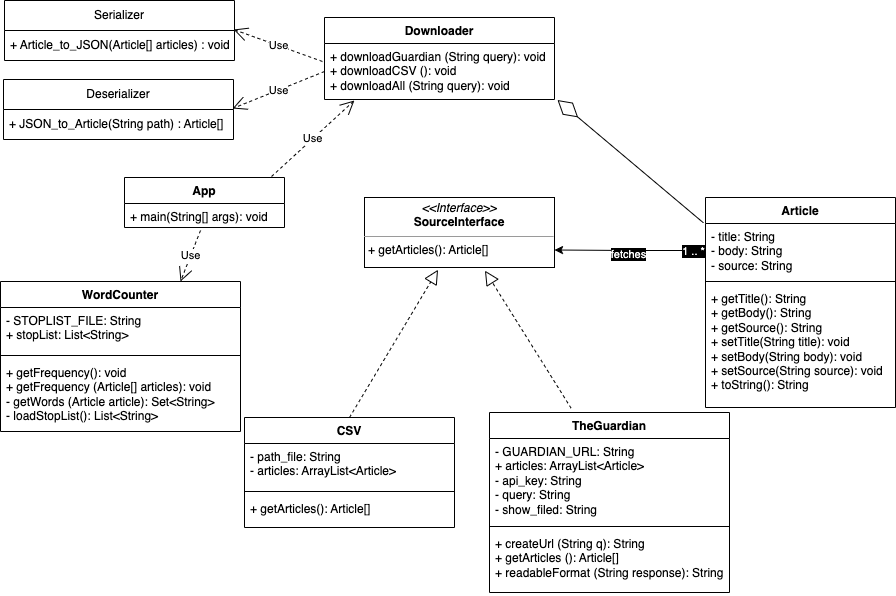

The diagram above was exported from draw.io. Its source (the exported page's mxGraphModel, read from the mxfile embedded in the PNG):
<mxGraphModel dx="954" dy="606" grid="1" gridSize="10" guides="1" tooltips="1" connect="1" arrows="1" fold="1" page="1" pageScale="1" pageWidth="827" pageHeight="1169" math="0" shadow="0">
  <root>
    <mxCell id="0" />
    <mxCell id="1" parent="0" />
    <mxCell id="F7QynkWo7MFl05mpR1yM-1" value="Deserializer" style="swimlane;fontStyle=0;childLayout=stackLayout;horizontal=1;startSize=30;horizontalStack=0;resizeParent=1;resizeParentMax=0;resizeLast=0;collapsible=1;marginBottom=0;whiteSpace=wrap;html=1;" parent="1" vertex="1">
      <mxGeometry x="39" y="112" width="230" height="60" as="geometry">
        <mxRectangle x="140" y="290" width="100" height="30" as="alternateBounds" />
      </mxGeometry>
    </mxCell>
    <mxCell id="F7QynkWo7MFl05mpR1yM-2" value="+ JSON_to_Article(String path) : Article[]" style="text;strokeColor=none;fillColor=none;align=left;verticalAlign=middle;spacingLeft=4;spacingRight=4;overflow=hidden;points=[[0,0.5],[1,0.5]];portConstraint=eastwest;rotatable=0;whiteSpace=wrap;html=1;" parent="F7QynkWo7MFl05mpR1yM-1" vertex="1">
      <mxGeometry y="30" width="230" height="30" as="geometry" />
    </mxCell>
    <mxCell id="F7QynkWo7MFl05mpR1yM-5" value="Serializer" style="swimlane;fontStyle=0;childLayout=stackLayout;horizontal=1;startSize=30;horizontalStack=0;resizeParent=1;resizeParentMax=0;resizeLast=0;collapsible=1;marginBottom=0;whiteSpace=wrap;html=1;" parent="1" vertex="1">
      <mxGeometry x="40" y="33" width="230" height="60" as="geometry" />
    </mxCell>
    <mxCell id="F7QynkWo7MFl05mpR1yM-6" value="+ Article_to_JSON(Article[] articles) : void" style="text;strokeColor=none;fillColor=none;align=left;verticalAlign=middle;spacingLeft=4;spacingRight=4;overflow=hidden;points=[[0,0.5],[1,0.5]];portConstraint=eastwest;rotatable=0;whiteSpace=wrap;html=1;" parent="F7QynkWo7MFl05mpR1yM-5" vertex="1">
      <mxGeometry y="30" width="230" height="30" as="geometry" />
    </mxCell>
    <mxCell id="F7QynkWo7MFl05mpR1yM-15" value="Article" style="swimlane;fontStyle=1;align=center;verticalAlign=top;childLayout=stackLayout;horizontal=1;startSize=26;horizontalStack=0;resizeParent=1;resizeParentMax=0;resizeLast=0;collapsible=1;marginBottom=0;whiteSpace=wrap;html=1;" parent="1" vertex="1">
      <mxGeometry x="741" y="230" width="190" height="210" as="geometry" />
    </mxCell>
    <mxCell id="F7QynkWo7MFl05mpR1yM-16" value="- title: String&lt;br&gt;- body: String&lt;br&gt;- source: String" style="text;strokeColor=none;fillColor=none;align=left;verticalAlign=top;spacingLeft=4;spacingRight=4;overflow=hidden;rotatable=0;points=[[0,0.5],[1,0.5]];portConstraint=eastwest;whiteSpace=wrap;html=1;" parent="F7QynkWo7MFl05mpR1yM-15" vertex="1">
      <mxGeometry y="26" width="190" height="54" as="geometry" />
    </mxCell>
    <mxCell id="F7QynkWo7MFl05mpR1yM-17" value="" style="line;strokeWidth=1;fillColor=none;align=left;verticalAlign=middle;spacingTop=-1;spacingLeft=3;spacingRight=3;rotatable=0;labelPosition=right;points=[];portConstraint=eastwest;strokeColor=inherit;" parent="F7QynkWo7MFl05mpR1yM-15" vertex="1">
      <mxGeometry y="80" width="190" height="8" as="geometry" />
    </mxCell>
    <mxCell id="F7QynkWo7MFl05mpR1yM-18" value="+ getTitle(): String&lt;br&gt;+ getBody(): String&lt;br&gt;+ getSource(): String&lt;br&gt;+ setTitle(String title): void&lt;br&gt;+ setBody(String body): void&lt;br&gt;+ setSource(String source): void&lt;br&gt;+ toString(): String" style="text;strokeColor=none;fillColor=none;align=left;verticalAlign=top;spacingLeft=4;spacingRight=4;overflow=hidden;rotatable=0;points=[[0,0.5],[1,0.5]];portConstraint=eastwest;whiteSpace=wrap;html=1;" parent="F7QynkWo7MFl05mpR1yM-15" vertex="1">
      <mxGeometry y="88" width="190" height="122" as="geometry" />
    </mxCell>
    <mxCell id="F7QynkWo7MFl05mpR1yM-20" value="App" style="swimlane;fontStyle=1;align=center;verticalAlign=top;childLayout=stackLayout;horizontal=1;startSize=26;horizontalStack=0;resizeParent=1;resizeParentMax=0;resizeLast=0;collapsible=1;marginBottom=0;whiteSpace=wrap;html=1;" parent="1" vertex="1">
      <mxGeometry x="160" y="210" width="160" height="50" as="geometry" />
    </mxCell>
    <mxCell id="F7QynkWo7MFl05mpR1yM-23" value="+ main(String[] args): void" style="text;strokeColor=none;fillColor=none;align=left;verticalAlign=top;spacingLeft=4;spacingRight=4;overflow=hidden;rotatable=0;points=[[0,0.5],[1,0.5]];portConstraint=eastwest;whiteSpace=wrap;html=1;" parent="F7QynkWo7MFl05mpR1yM-20" vertex="1">
      <mxGeometry y="26" width="160" height="24" as="geometry" />
    </mxCell>
    <mxCell id="F7QynkWo7MFl05mpR1yM-24" value="CSV" style="swimlane;fontStyle=1;align=center;verticalAlign=top;childLayout=stackLayout;horizontal=1;startSize=26;horizontalStack=0;resizeParent=1;resizeParentMax=0;resizeLast=0;collapsible=1;marginBottom=0;whiteSpace=wrap;html=1;" parent="1" vertex="1">
      <mxGeometry x="280" y="450" width="210" height="110" as="geometry" />
    </mxCell>
    <mxCell id="F7QynkWo7MFl05mpR1yM-25" value="- path_file: String&lt;br&gt;- articles: ArrayList&amp;lt;Article&amp;gt;" style="text;strokeColor=none;fillColor=none;align=left;verticalAlign=top;spacingLeft=4;spacingRight=4;overflow=hidden;rotatable=0;points=[[0,0.5],[1,0.5]];portConstraint=eastwest;whiteSpace=wrap;html=1;" parent="F7QynkWo7MFl05mpR1yM-24" vertex="1">
      <mxGeometry y="26" width="210" height="44" as="geometry" />
    </mxCell>
    <mxCell id="F7QynkWo7MFl05mpR1yM-26" value="" style="line;strokeWidth=1;fillColor=none;align=left;verticalAlign=middle;spacingTop=-1;spacingLeft=3;spacingRight=3;rotatable=0;labelPosition=right;points=[];portConstraint=eastwest;strokeColor=inherit;" parent="F7QynkWo7MFl05mpR1yM-24" vertex="1">
      <mxGeometry y="70" width="210" height="8" as="geometry" />
    </mxCell>
    <mxCell id="F7QynkWo7MFl05mpR1yM-27" value="+ getArticles(): Article[]" style="text;strokeColor=none;fillColor=none;align=left;verticalAlign=top;spacingLeft=4;spacingRight=4;overflow=hidden;rotatable=0;points=[[0,0.5],[1,0.5]];portConstraint=eastwest;whiteSpace=wrap;html=1;" parent="F7QynkWo7MFl05mpR1yM-24" vertex="1">
      <mxGeometry y="78" width="210" height="32" as="geometry" />
    </mxCell>
    <mxCell id="F7QynkWo7MFl05mpR1yM-28" value="TheGuardian" style="swimlane;fontStyle=1;align=center;verticalAlign=top;childLayout=stackLayout;horizontal=1;startSize=26;horizontalStack=0;resizeParent=1;resizeParentMax=0;resizeLast=0;collapsible=1;marginBottom=0;whiteSpace=wrap;html=1;" parent="1" vertex="1">
      <mxGeometry x="525" y="445" width="240" height="180" as="geometry" />
    </mxCell>
    <mxCell id="F7QynkWo7MFl05mpR1yM-29" value="- GUARDIAN_URL: String&lt;br&gt;+ articles: ArrayList&amp;lt;Article&amp;gt;&lt;br&gt;- api_key: String&lt;br&gt;- query: String&lt;br&gt;- show_filed: String" style="text;strokeColor=none;fillColor=none;align=left;verticalAlign=top;spacingLeft=4;spacingRight=4;overflow=hidden;rotatable=0;points=[[0,0.5],[1,0.5]];portConstraint=eastwest;whiteSpace=wrap;html=1;" parent="F7QynkWo7MFl05mpR1yM-28" vertex="1">
      <mxGeometry y="26" width="240" height="84" as="geometry" />
    </mxCell>
    <mxCell id="F7QynkWo7MFl05mpR1yM-30" value="" style="line;strokeWidth=1;fillColor=none;align=left;verticalAlign=middle;spacingTop=-1;spacingLeft=3;spacingRight=3;rotatable=0;labelPosition=right;points=[];portConstraint=eastwest;strokeColor=inherit;" parent="F7QynkWo7MFl05mpR1yM-28" vertex="1">
      <mxGeometry y="110" width="240" height="8" as="geometry" />
    </mxCell>
    <mxCell id="F7QynkWo7MFl05mpR1yM-31" value="+ createUrl (String q): String&lt;br&gt;+ getArticles (): Article[]&lt;br&gt;+ readableFormat (String response): String" style="text;strokeColor=none;fillColor=none;align=left;verticalAlign=top;spacingLeft=4;spacingRight=4;overflow=hidden;rotatable=0;points=[[0,0.5],[1,0.5]];portConstraint=eastwest;whiteSpace=wrap;html=1;" parent="F7QynkWo7MFl05mpR1yM-28" vertex="1">
      <mxGeometry y="118" width="240" height="62" as="geometry" />
    </mxCell>
    <mxCell id="F7QynkWo7MFl05mpR1yM-32" value="Downloader" style="swimlane;fontStyle=1;align=center;verticalAlign=top;childLayout=stackLayout;horizontal=1;startSize=26;horizontalStack=0;resizeParent=1;resizeParentMax=0;resizeLast=0;collapsible=1;marginBottom=0;whiteSpace=wrap;html=1;" parent="1" vertex="1">
      <mxGeometry x="360" y="50" width="230" height="82" as="geometry" />
    </mxCell>
    <mxCell id="F7QynkWo7MFl05mpR1yM-35" value="+ downloadGuardian (String query): void&lt;br&gt;+ downloadCSV (): void&lt;br&gt;+ downloadAll (String query): void" style="text;strokeColor=none;fillColor=none;align=left;verticalAlign=top;spacingLeft=4;spacingRight=4;overflow=hidden;rotatable=0;points=[[0,0.5],[1,0.5]];portConstraint=eastwest;whiteSpace=wrap;html=1;" parent="F7QynkWo7MFl05mpR1yM-32" vertex="1">
      <mxGeometry y="26" width="230" height="56" as="geometry" />
    </mxCell>
    <mxCell id="F7QynkWo7MFl05mpR1yM-36" value="WordCounter" style="swimlane;fontStyle=1;align=center;verticalAlign=top;childLayout=stackLayout;horizontal=1;startSize=26;horizontalStack=0;resizeParent=1;resizeParentMax=0;resizeLast=0;collapsible=1;marginBottom=0;whiteSpace=wrap;html=1;" parent="1" vertex="1">
      <mxGeometry x="36" y="314" width="240" height="150" as="geometry" />
    </mxCell>
    <mxCell id="F7QynkWo7MFl05mpR1yM-37" value="- STOPLIST_FILE: String&lt;br&gt;+ stopList: List&amp;lt;String&amp;gt;" style="text;strokeColor=none;fillColor=none;align=left;verticalAlign=top;spacingLeft=4;spacingRight=4;overflow=hidden;rotatable=0;points=[[0,0.5],[1,0.5]];portConstraint=eastwest;whiteSpace=wrap;html=1;" parent="F7QynkWo7MFl05mpR1yM-36" vertex="1">
      <mxGeometry y="26" width="240" height="44" as="geometry" />
    </mxCell>
    <mxCell id="F7QynkWo7MFl05mpR1yM-38" value="" style="line;strokeWidth=1;fillColor=none;align=left;verticalAlign=middle;spacingTop=-1;spacingLeft=3;spacingRight=3;rotatable=0;labelPosition=right;points=[];portConstraint=eastwest;strokeColor=inherit;" parent="F7QynkWo7MFl05mpR1yM-36" vertex="1">
      <mxGeometry y="70" width="240" height="8" as="geometry" />
    </mxCell>
    <mxCell id="F7QynkWo7MFl05mpR1yM-39" value="+ getFrequency(): void&lt;br&gt;+ getFrequency (Article[] articles): void&lt;br&gt;- getWords (Article article): Set&amp;lt;String&amp;gt;&lt;br&gt;- loadStopList(): List&amp;lt;String&amp;gt;" style="text;strokeColor=none;fillColor=none;align=left;verticalAlign=top;spacingLeft=4;spacingRight=4;overflow=hidden;rotatable=0;points=[[0,0.5],[1,0.5]];portConstraint=eastwest;whiteSpace=wrap;html=1;" parent="F7QynkWo7MFl05mpR1yM-36" vertex="1">
      <mxGeometry y="78" width="240" height="72" as="geometry" />
    </mxCell>
    <mxCell id="F7QynkWo7MFl05mpR1yM-54" value="&lt;p style=&quot;margin:0px;margin-top:4px;text-align:center;&quot;&gt;&lt;i&gt;&amp;lt;&amp;lt;Interface&amp;gt;&amp;gt;&lt;/i&gt;&lt;br&gt;&lt;b&gt;SourceInterface&lt;/b&gt;&lt;/p&gt;&lt;hr size=&quot;1&quot;&gt;&lt;p style=&quot;margin:0px;margin-left:4px;&quot;&gt;&lt;/p&gt;&lt;p style=&quot;margin:0px;margin-left:4px;&quot;&gt;+ getArticles(): Article[]&amp;nbsp;&lt;br&gt;&lt;/p&gt;" style="verticalAlign=top;align=left;overflow=fill;fontSize=12;fontFamily=Helvetica;html=1;whiteSpace=wrap;" parent="1" vertex="1">
      <mxGeometry x="400" y="230" width="190" height="70" as="geometry" />
    </mxCell>
    <mxCell id="F7QynkWo7MFl05mpR1yM-57" style="edgeStyle=orthogonalEdgeStyle;rounded=0;orthogonalLoop=1;jettySize=auto;html=1;entryX=1;entryY=0.75;entryDx=0;entryDy=0;" parent="1" source="F7QynkWo7MFl05mpR1yM-16" target="F7QynkWo7MFl05mpR1yM-54" edge="1">
      <mxGeometry relative="1" as="geometry" />
    </mxCell>
    <mxCell id="F7QynkWo7MFl05mpR1yM-58" value="&lt;span style=&quot;background-color: rgb(0, 0, 0);&quot;&gt;&lt;font color=&quot;#ffffff&quot;&gt;fetches&lt;/font&gt;&lt;/span&gt;" style="edgeLabel;html=1;align=center;verticalAlign=middle;resizable=0;points=[];" parent="F7QynkWo7MFl05mpR1yM-57" vertex="1" connectable="0">
      <mxGeometry x="-0.0027" y="4" relative="1" as="geometry">
        <mxPoint x="-2" as="offset" />
      </mxGeometry>
    </mxCell>
    <mxCell id="F7QynkWo7MFl05mpR1yM-59" value="1 .. *" style="edgeLabel;html=1;align=center;verticalAlign=middle;resizable=0;points=[];fontColor=#FFFFFF;labelBackgroundColor=#000000;" parent="F7QynkWo7MFl05mpR1yM-57" vertex="1" connectable="0">
      <mxGeometry x="-0.8917" y="2" relative="1" as="geometry">
        <mxPoint x="-5" y="-2" as="offset" />
      </mxGeometry>
    </mxCell>
    <mxCell id="F7QynkWo7MFl05mpR1yM-62" value="" style="endArrow=block;dashed=1;endFill=0;endSize=12;html=1;rounded=0;exitX=0.5;exitY=0;exitDx=0;exitDy=0;entryX=0.387;entryY=1.032;entryDx=0;entryDy=0;entryPerimeter=0;" parent="1" source="F7QynkWo7MFl05mpR1yM-24" target="F7QynkWo7MFl05mpR1yM-54" edge="1">
      <mxGeometry width="160" relative="1" as="geometry">
        <mxPoint x="360" y="360" as="sourcePoint" />
        <mxPoint x="520" y="360" as="targetPoint" />
      </mxGeometry>
    </mxCell>
    <mxCell id="F7QynkWo7MFl05mpR1yM-63" value="" style="endArrow=block;dashed=1;endFill=0;endSize=12;html=1;rounded=0;exitX=0.34;exitY=-0.024;exitDx=0;exitDy=0;exitPerimeter=0;entryX=0.634;entryY=1.045;entryDx=0;entryDy=0;entryPerimeter=0;" parent="1" source="F7QynkWo7MFl05mpR1yM-28" target="F7QynkWo7MFl05mpR1yM-54" edge="1">
      <mxGeometry width="160" relative="1" as="geometry">
        <mxPoint x="570" y="350" as="sourcePoint" />
        <mxPoint x="730" y="350" as="targetPoint" />
      </mxGeometry>
    </mxCell>
    <mxCell id="F7QynkWo7MFl05mpR1yM-64" value="" style="endArrow=diamondThin;endFill=0;endSize=24;html=1;rounded=0;exitX=-0.011;exitY=-0.013;exitDx=0;exitDy=0;exitPerimeter=0;entryX=1.013;entryY=1.009;entryDx=0;entryDy=0;entryPerimeter=0;" parent="1" source="F7QynkWo7MFl05mpR1yM-16" target="F7QynkWo7MFl05mpR1yM-35" edge="1">
      <mxGeometry width="160" relative="1" as="geometry">
        <mxPoint x="580" y="190" as="sourcePoint" />
        <mxPoint x="740" y="190" as="targetPoint" />
      </mxGeometry>
    </mxCell>
    <mxCell id="F7QynkWo7MFl05mpR1yM-72" value="Use" style="endArrow=open;endSize=12;dashed=1;html=1;rounded=0;exitX=-0.009;exitY=0.321;exitDx=0;exitDy=0;exitPerimeter=0;entryX=0.996;entryY=-0.033;entryDx=0;entryDy=0;entryPerimeter=0;" parent="1" source="F7QynkWo7MFl05mpR1yM-35" target="F7QynkWo7MFl05mpR1yM-6" edge="1">
      <mxGeometry width="160" relative="1" as="geometry">
        <mxPoint x="310" y="180" as="sourcePoint" />
        <mxPoint x="310" y="90" as="targetPoint" />
      </mxGeometry>
    </mxCell>
    <mxCell id="F7QynkWo7MFl05mpR1yM-73" value="Use" style="endArrow=open;endSize=12;dashed=1;html=1;rounded=0;exitX=0;exitY=0.5;exitDx=0;exitDy=0;entryX=0.996;entryY=-0.033;entryDx=0;entryDy=0;entryPerimeter=0;" parent="1" source="F7QynkWo7MFl05mpR1yM-35" target="F7QynkWo7MFl05mpR1yM-2" edge="1">
      <mxGeometry width="160" relative="1" as="geometry">
        <mxPoint x="360" y="132" as="sourcePoint" />
        <mxPoint x="271" y="77" as="targetPoint" />
      </mxGeometry>
    </mxCell>
    <mxCell id="F7QynkWo7MFl05mpR1yM-74" value="Use" style="endArrow=open;endSize=12;dashed=1;html=1;rounded=0;exitX=0.919;exitY=-0.02;exitDx=0;exitDy=0;entryX=0.13;entryY=1.018;entryDx=0;entryDy=0;entryPerimeter=0;exitPerimeter=0;" parent="1" source="F7QynkWo7MFl05mpR1yM-20" target="F7QynkWo7MFl05mpR1yM-35" edge="1">
      <mxGeometry width="160" relative="1" as="geometry">
        <mxPoint x="370" y="114" as="sourcePoint" />
        <mxPoint x="278" y="151" as="targetPoint" />
      </mxGeometry>
    </mxCell>
    <mxCell id="F7QynkWo7MFl05mpR1yM-75" value="Use" style="endArrow=open;endSize=12;dashed=1;html=1;rounded=0;exitX=0.475;exitY=1.125;exitDx=0;exitDy=0;entryX=0.75;entryY=0;entryDx=0;entryDy=0;exitPerimeter=0;" parent="1" source="F7QynkWo7MFl05mpR1yM-23" target="F7QynkWo7MFl05mpR1yM-36" edge="1">
      <mxGeometry width="160" relative="1" as="geometry">
        <mxPoint x="317" y="219" as="sourcePoint" />
        <mxPoint x="400" y="143" as="targetPoint" />
      </mxGeometry>
    </mxCell>
  </root>
</mxGraphModel>